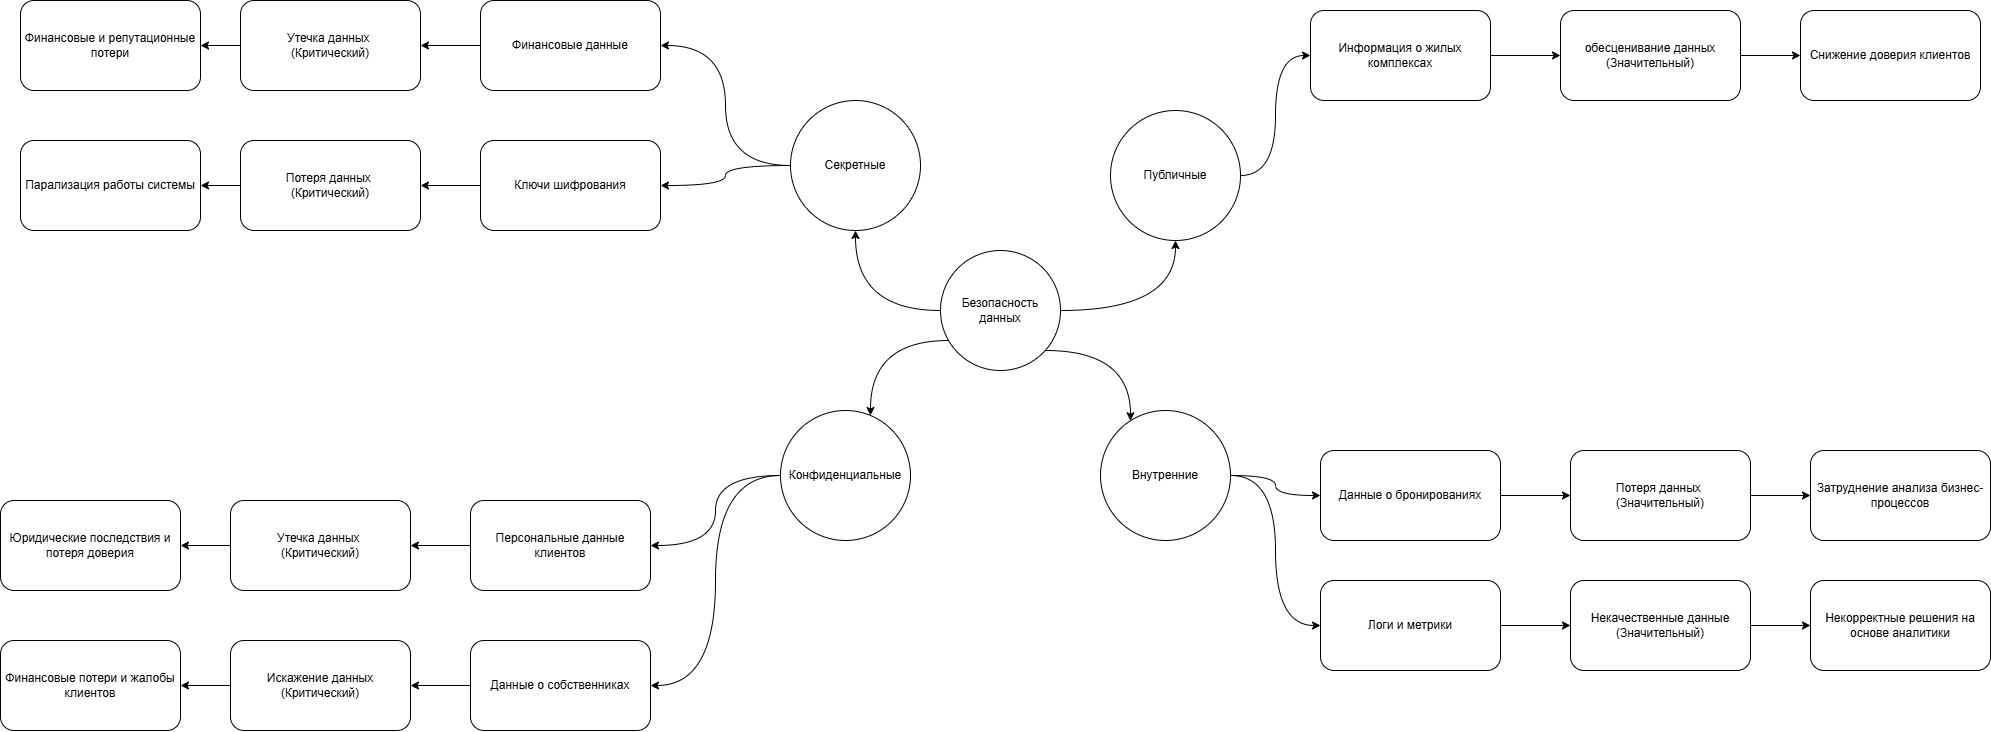

The diagram above was exported from draw.io. Its source (the exported page's mxGraphModel, read from the mxfile embedded in the PNG):
<mxGraphModel dx="2876" dy="1066" grid="1" gridSize="10" guides="1" tooltips="1" connect="1" arrows="1" fold="1" page="1" pageScale="1" pageWidth="827" pageHeight="1169" math="0" shadow="0">
  <root>
    <mxCell id="0" />
    <mxCell id="1" parent="0" />
    <mxCell id="eRhd164R8LgGuaAzKMl4-9" style="edgeStyle=orthogonalEdgeStyle;rounded=0;orthogonalLoop=1;jettySize=auto;html=1;strokeColor=default;curved=1;" edge="1" parent="1" source="eRhd164R8LgGuaAzKMl4-1" target="eRhd164R8LgGuaAzKMl4-6">
      <mxGeometry relative="1" as="geometry">
        <Array as="points">
          <mxPoint x="590" y="440" />
        </Array>
      </mxGeometry>
    </mxCell>
    <mxCell id="eRhd164R8LgGuaAzKMl4-10" style="edgeStyle=orthogonalEdgeStyle;rounded=0;orthogonalLoop=1;jettySize=auto;html=1;curved=1;" edge="1" parent="1" source="eRhd164R8LgGuaAzKMl4-1" target="eRhd164R8LgGuaAzKMl4-4">
      <mxGeometry relative="1" as="geometry">
        <Array as="points">
          <mxPoint x="330" y="430" />
        </Array>
      </mxGeometry>
    </mxCell>
    <mxCell id="eRhd164R8LgGuaAzKMl4-11" style="edgeStyle=orthogonalEdgeStyle;rounded=0;orthogonalLoop=1;jettySize=auto;html=1;entryX=0.5;entryY=1;entryDx=0;entryDy=0;curved=1;" edge="1" parent="1" source="eRhd164R8LgGuaAzKMl4-1" target="eRhd164R8LgGuaAzKMl4-8">
      <mxGeometry relative="1" as="geometry" />
    </mxCell>
    <mxCell id="eRhd164R8LgGuaAzKMl4-1" value="Безопасность данных" style="ellipse;whiteSpace=wrap;html=1;aspect=fixed;" vertex="1" parent="1">
      <mxGeometry x="400" y="340" width="120" height="120" as="geometry" />
    </mxCell>
    <mxCell id="eRhd164R8LgGuaAzKMl4-33" style="edgeStyle=orthogonalEdgeStyle;rounded=0;orthogonalLoop=1;jettySize=auto;html=1;entryX=1;entryY=0.5;entryDx=0;entryDy=0;curved=1;" edge="1" parent="1" source="eRhd164R8LgGuaAzKMl4-4" target="eRhd164R8LgGuaAzKMl4-32">
      <mxGeometry relative="1" as="geometry" />
    </mxCell>
    <mxCell id="eRhd164R8LgGuaAzKMl4-35" style="edgeStyle=orthogonalEdgeStyle;rounded=0;orthogonalLoop=1;jettySize=auto;html=1;entryX=1;entryY=0.5;entryDx=0;entryDy=0;curved=1;" edge="1" parent="1" source="eRhd164R8LgGuaAzKMl4-4" target="eRhd164R8LgGuaAzKMl4-34">
      <mxGeometry relative="1" as="geometry" />
    </mxCell>
    <mxCell id="eRhd164R8LgGuaAzKMl4-4" value="Конфиденциальные" style="ellipse;whiteSpace=wrap;html=1;aspect=fixed;" vertex="1" parent="1">
      <mxGeometry x="240" y="500" width="130" height="130" as="geometry" />
    </mxCell>
    <mxCell id="eRhd164R8LgGuaAzKMl4-25" style="edgeStyle=orthogonalEdgeStyle;rounded=0;orthogonalLoop=1;jettySize=auto;html=1;entryX=0;entryY=0.5;entryDx=0;entryDy=0;curved=1;" edge="1" parent="1" source="eRhd164R8LgGuaAzKMl4-6" target="eRhd164R8LgGuaAzKMl4-21">
      <mxGeometry relative="1" as="geometry" />
    </mxCell>
    <mxCell id="eRhd164R8LgGuaAzKMl4-31" style="edgeStyle=orthogonalEdgeStyle;rounded=0;orthogonalLoop=1;jettySize=auto;html=1;entryX=0;entryY=0.5;entryDx=0;entryDy=0;curved=1;" edge="1" parent="1" source="eRhd164R8LgGuaAzKMl4-6" target="eRhd164R8LgGuaAzKMl4-27">
      <mxGeometry relative="1" as="geometry" />
    </mxCell>
    <mxCell id="eRhd164R8LgGuaAzKMl4-6" value="Внутренние" style="ellipse;whiteSpace=wrap;html=1;aspect=fixed;" vertex="1" parent="1">
      <mxGeometry x="560" y="500" width="130" height="130" as="geometry" />
    </mxCell>
    <mxCell id="eRhd164R8LgGuaAzKMl4-14" style="edgeStyle=orthogonalEdgeStyle;rounded=0;orthogonalLoop=1;jettySize=auto;html=1;entryX=0;entryY=0.5;entryDx=0;entryDy=0;curved=1;" edge="1" parent="1" source="eRhd164R8LgGuaAzKMl4-7" target="eRhd164R8LgGuaAzKMl4-13">
      <mxGeometry relative="1" as="geometry" />
    </mxCell>
    <mxCell id="eRhd164R8LgGuaAzKMl4-7" value="Публичные" style="ellipse;whiteSpace=wrap;html=1;aspect=fixed;" vertex="1" parent="1">
      <mxGeometry x="570" y="200" width="130" height="130" as="geometry" />
    </mxCell>
    <mxCell id="eRhd164R8LgGuaAzKMl4-46" style="edgeStyle=orthogonalEdgeStyle;rounded=0;orthogonalLoop=1;jettySize=auto;html=1;entryX=1;entryY=0.5;entryDx=0;entryDy=0;curved=1;" edge="1" parent="1" source="eRhd164R8LgGuaAzKMl4-8" target="eRhd164R8LgGuaAzKMl4-44">
      <mxGeometry relative="1" as="geometry" />
    </mxCell>
    <mxCell id="eRhd164R8LgGuaAzKMl4-47" style="edgeStyle=orthogonalEdgeStyle;rounded=0;orthogonalLoop=1;jettySize=auto;html=1;entryX=1;entryY=0.5;entryDx=0;entryDy=0;curved=1;" edge="1" parent="1" source="eRhd164R8LgGuaAzKMl4-8" target="eRhd164R8LgGuaAzKMl4-45">
      <mxGeometry relative="1" as="geometry" />
    </mxCell>
    <mxCell id="eRhd164R8LgGuaAzKMl4-8" value="Секретные" style="ellipse;whiteSpace=wrap;html=1;aspect=fixed;" vertex="1" parent="1">
      <mxGeometry x="250" y="190" width="130" height="130" as="geometry" />
    </mxCell>
    <mxCell id="eRhd164R8LgGuaAzKMl4-12" style="edgeStyle=orthogonalEdgeStyle;rounded=0;orthogonalLoop=1;jettySize=auto;html=1;entryX=0.5;entryY=1;entryDx=0;entryDy=0;curved=1;" edge="1" parent="1" source="eRhd164R8LgGuaAzKMl4-1" target="eRhd164R8LgGuaAzKMl4-7">
      <mxGeometry relative="1" as="geometry" />
    </mxCell>
    <mxCell id="eRhd164R8LgGuaAzKMl4-16" style="edgeStyle=orthogonalEdgeStyle;rounded=0;orthogonalLoop=1;jettySize=auto;html=1;entryX=0;entryY=0.5;entryDx=0;entryDy=0;" edge="1" parent="1" source="eRhd164R8LgGuaAzKMl4-13" target="eRhd164R8LgGuaAzKMl4-15">
      <mxGeometry relative="1" as="geometry" />
    </mxCell>
    <mxCell id="eRhd164R8LgGuaAzKMl4-13" value="Информация о жилых комплексах" style="rounded=1;whiteSpace=wrap;html=1;" vertex="1" parent="1">
      <mxGeometry x="770" y="100" width="180" height="90" as="geometry" />
    </mxCell>
    <mxCell id="eRhd164R8LgGuaAzKMl4-19" style="edgeStyle=orthogonalEdgeStyle;rounded=0;orthogonalLoop=1;jettySize=auto;html=1;entryX=0;entryY=0.5;entryDx=0;entryDy=0;" edge="1" parent="1" source="eRhd164R8LgGuaAzKMl4-15" target="eRhd164R8LgGuaAzKMl4-18">
      <mxGeometry relative="1" as="geometry" />
    </mxCell>
    <mxCell id="eRhd164R8LgGuaAzKMl4-15" value="обесценивание данных (Значительный)" style="rounded=1;whiteSpace=wrap;html=1;" vertex="1" parent="1">
      <mxGeometry x="1020" y="100" width="180" height="90" as="geometry" />
    </mxCell>
    <mxCell id="eRhd164R8LgGuaAzKMl4-18" value="Снижение доверия клиентов" style="rounded=1;whiteSpace=wrap;html=1;" vertex="1" parent="1">
      <mxGeometry x="1260" y="100" width="180" height="90" as="geometry" />
    </mxCell>
    <mxCell id="eRhd164R8LgGuaAzKMl4-20" style="edgeStyle=orthogonalEdgeStyle;rounded=0;orthogonalLoop=1;jettySize=auto;html=1;entryX=0;entryY=0.5;entryDx=0;entryDy=0;" edge="1" parent="1" source="eRhd164R8LgGuaAzKMl4-21" target="eRhd164R8LgGuaAzKMl4-23">
      <mxGeometry relative="1" as="geometry" />
    </mxCell>
    <mxCell id="eRhd164R8LgGuaAzKMl4-21" value="Данные о бронированиях" style="rounded=1;whiteSpace=wrap;html=1;" vertex="1" parent="1">
      <mxGeometry x="780" y="540" width="180" height="90" as="geometry" />
    </mxCell>
    <mxCell id="eRhd164R8LgGuaAzKMl4-22" style="edgeStyle=orthogonalEdgeStyle;rounded=0;orthogonalLoop=1;jettySize=auto;html=1;entryX=0;entryY=0.5;entryDx=0;entryDy=0;" edge="1" parent="1" source="eRhd164R8LgGuaAzKMl4-23" target="eRhd164R8LgGuaAzKMl4-24">
      <mxGeometry relative="1" as="geometry" />
    </mxCell>
    <mxCell id="eRhd164R8LgGuaAzKMl4-23" value="Потеря данных&amp;nbsp;&lt;div&gt;(Значительный)&lt;/div&gt;" style="rounded=1;whiteSpace=wrap;html=1;" vertex="1" parent="1">
      <mxGeometry x="1030" y="540" width="180" height="90" as="geometry" />
    </mxCell>
    <mxCell id="eRhd164R8LgGuaAzKMl4-24" value="Затруднение анализа бизнес-процессов" style="rounded=1;whiteSpace=wrap;html=1;" vertex="1" parent="1">
      <mxGeometry x="1270" y="540" width="180" height="90" as="geometry" />
    </mxCell>
    <mxCell id="eRhd164R8LgGuaAzKMl4-26" style="edgeStyle=orthogonalEdgeStyle;rounded=0;orthogonalLoop=1;jettySize=auto;html=1;entryX=0;entryY=0.5;entryDx=0;entryDy=0;" edge="1" parent="1" source="eRhd164R8LgGuaAzKMl4-27" target="eRhd164R8LgGuaAzKMl4-29">
      <mxGeometry relative="1" as="geometry" />
    </mxCell>
    <mxCell id="eRhd164R8LgGuaAzKMl4-27" value="Логи и метрики" style="rounded=1;whiteSpace=wrap;html=1;" vertex="1" parent="1">
      <mxGeometry x="780" y="670" width="180" height="90" as="geometry" />
    </mxCell>
    <mxCell id="eRhd164R8LgGuaAzKMl4-28" style="edgeStyle=orthogonalEdgeStyle;rounded=0;orthogonalLoop=1;jettySize=auto;html=1;entryX=0;entryY=0.5;entryDx=0;entryDy=0;" edge="1" parent="1" source="eRhd164R8LgGuaAzKMl4-29" target="eRhd164R8LgGuaAzKMl4-30">
      <mxGeometry relative="1" as="geometry" />
    </mxCell>
    <mxCell id="eRhd164R8LgGuaAzKMl4-29" value="Некачественные данные (Значительный)" style="rounded=1;whiteSpace=wrap;html=1;" vertex="1" parent="1">
      <mxGeometry x="1030" y="670" width="180" height="90" as="geometry" />
    </mxCell>
    <mxCell id="eRhd164R8LgGuaAzKMl4-30" value="Некорректные решения на основе аналитики" style="rounded=1;whiteSpace=wrap;html=1;" vertex="1" parent="1">
      <mxGeometry x="1270" y="670" width="180" height="90" as="geometry" />
    </mxCell>
    <mxCell id="eRhd164R8LgGuaAzKMl4-38" style="edgeStyle=orthogonalEdgeStyle;rounded=0;orthogonalLoop=1;jettySize=auto;html=1;entryX=1;entryY=0.5;entryDx=0;entryDy=0;" edge="1" parent="1" source="eRhd164R8LgGuaAzKMl4-32" target="eRhd164R8LgGuaAzKMl4-36">
      <mxGeometry relative="1" as="geometry" />
    </mxCell>
    <mxCell id="eRhd164R8LgGuaAzKMl4-32" value="Персональные данные клиентов" style="rounded=1;whiteSpace=wrap;html=1;" vertex="1" parent="1">
      <mxGeometry x="-70" y="590" width="180" height="90" as="geometry" />
    </mxCell>
    <mxCell id="eRhd164R8LgGuaAzKMl4-39" style="edgeStyle=orthogonalEdgeStyle;rounded=0;orthogonalLoop=1;jettySize=auto;html=1;" edge="1" parent="1" source="eRhd164R8LgGuaAzKMl4-34" target="eRhd164R8LgGuaAzKMl4-37">
      <mxGeometry relative="1" as="geometry" />
    </mxCell>
    <mxCell id="eRhd164R8LgGuaAzKMl4-34" value="Данные о собственниках" style="rounded=1;whiteSpace=wrap;html=1;" vertex="1" parent="1">
      <mxGeometry x="-70" y="730" width="180" height="90" as="geometry" />
    </mxCell>
    <mxCell id="eRhd164R8LgGuaAzKMl4-42" style="edgeStyle=orthogonalEdgeStyle;rounded=0;orthogonalLoop=1;jettySize=auto;html=1;" edge="1" parent="1" source="eRhd164R8LgGuaAzKMl4-36" target="eRhd164R8LgGuaAzKMl4-40">
      <mxGeometry relative="1" as="geometry" />
    </mxCell>
    <mxCell id="eRhd164R8LgGuaAzKMl4-36" value="Утечка данных&amp;nbsp;&lt;div&gt;(Критический)&lt;/div&gt;" style="rounded=1;whiteSpace=wrap;html=1;" vertex="1" parent="1">
      <mxGeometry x="-310" y="590" width="180" height="90" as="geometry" />
    </mxCell>
    <mxCell id="eRhd164R8LgGuaAzKMl4-43" style="edgeStyle=orthogonalEdgeStyle;rounded=0;orthogonalLoop=1;jettySize=auto;html=1;entryX=1;entryY=0.5;entryDx=0;entryDy=0;" edge="1" parent="1" source="eRhd164R8LgGuaAzKMl4-37" target="eRhd164R8LgGuaAzKMl4-41">
      <mxGeometry relative="1" as="geometry" />
    </mxCell>
    <mxCell id="eRhd164R8LgGuaAzKMl4-37" value="Искажение данных (Критический)" style="rounded=1;whiteSpace=wrap;html=1;" vertex="1" parent="1">
      <mxGeometry x="-310" y="730" width="180" height="90" as="geometry" />
    </mxCell>
    <mxCell id="eRhd164R8LgGuaAzKMl4-40" value="Юридические последствия и потеря доверия" style="rounded=1;whiteSpace=wrap;html=1;" vertex="1" parent="1">
      <mxGeometry x="-540" y="590" width="180" height="90" as="geometry" />
    </mxCell>
    <mxCell id="eRhd164R8LgGuaAzKMl4-41" value="Финансовые потери и жалобы клиентов" style="rounded=1;whiteSpace=wrap;html=1;" vertex="1" parent="1">
      <mxGeometry x="-540" y="730" width="180" height="90" as="geometry" />
    </mxCell>
    <mxCell id="eRhd164R8LgGuaAzKMl4-50" style="edgeStyle=orthogonalEdgeStyle;rounded=0;orthogonalLoop=1;jettySize=auto;html=1;entryX=1;entryY=0.5;entryDx=0;entryDy=0;" edge="1" parent="1" source="eRhd164R8LgGuaAzKMl4-44" target="eRhd164R8LgGuaAzKMl4-48">
      <mxGeometry relative="1" as="geometry" />
    </mxCell>
    <mxCell id="eRhd164R8LgGuaAzKMl4-44" value="Финансовые данные" style="rounded=1;whiteSpace=wrap;html=1;" vertex="1" parent="1">
      <mxGeometry x="-60" y="90" width="180" height="90" as="geometry" />
    </mxCell>
    <mxCell id="eRhd164R8LgGuaAzKMl4-51" style="edgeStyle=orthogonalEdgeStyle;rounded=0;orthogonalLoop=1;jettySize=auto;html=1;entryX=1;entryY=0.5;entryDx=0;entryDy=0;" edge="1" parent="1" source="eRhd164R8LgGuaAzKMl4-45" target="eRhd164R8LgGuaAzKMl4-49">
      <mxGeometry relative="1" as="geometry" />
    </mxCell>
    <mxCell id="eRhd164R8LgGuaAzKMl4-45" value="Ключи шифрования" style="rounded=1;whiteSpace=wrap;html=1;" vertex="1" parent="1">
      <mxGeometry x="-60" y="230" width="180" height="90" as="geometry" />
    </mxCell>
    <mxCell id="eRhd164R8LgGuaAzKMl4-54" style="edgeStyle=orthogonalEdgeStyle;rounded=0;orthogonalLoop=1;jettySize=auto;html=1;entryX=1;entryY=0.5;entryDx=0;entryDy=0;" edge="1" parent="1" source="eRhd164R8LgGuaAzKMl4-48" target="eRhd164R8LgGuaAzKMl4-52">
      <mxGeometry relative="1" as="geometry" />
    </mxCell>
    <mxCell id="eRhd164R8LgGuaAzKMl4-48" value="Утечка данных&amp;nbsp;&lt;div&gt;(Критический)&lt;/div&gt;" style="rounded=1;whiteSpace=wrap;html=1;" vertex="1" parent="1">
      <mxGeometry x="-300" y="90" width="180" height="90" as="geometry" />
    </mxCell>
    <mxCell id="eRhd164R8LgGuaAzKMl4-55" style="edgeStyle=orthogonalEdgeStyle;rounded=0;orthogonalLoop=1;jettySize=auto;html=1;entryX=1;entryY=0.5;entryDx=0;entryDy=0;" edge="1" parent="1" source="eRhd164R8LgGuaAzKMl4-49" target="eRhd164R8LgGuaAzKMl4-53">
      <mxGeometry relative="1" as="geometry" />
    </mxCell>
    <mxCell id="eRhd164R8LgGuaAzKMl4-49" value="Потеря данных&amp;nbsp;&lt;div&gt;(Критический)&lt;/div&gt;" style="rounded=1;whiteSpace=wrap;html=1;" vertex="1" parent="1">
      <mxGeometry x="-300" y="230" width="180" height="90" as="geometry" />
    </mxCell>
    <mxCell id="eRhd164R8LgGuaAzKMl4-52" value="Финансовые и репутационные потери" style="rounded=1;whiteSpace=wrap;html=1;" vertex="1" parent="1">
      <mxGeometry x="-520" y="90" width="180" height="90" as="geometry" />
    </mxCell>
    <mxCell id="eRhd164R8LgGuaAzKMl4-53" value="Парализация работы системы" style="rounded=1;whiteSpace=wrap;html=1;" vertex="1" parent="1">
      <mxGeometry x="-520" y="230" width="180" height="90" as="geometry" />
    </mxCell>
  </root>
</mxGraphModel>